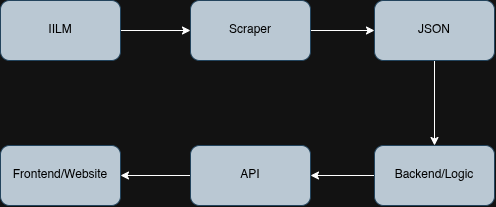

The diagram above was exported from draw.io. Its source (the exported page's mxGraphModel, read from the mxfile embedded in the PNG):
<mxGraphModel dx="1030" dy="646" grid="1" gridSize="10" guides="1" tooltips="1" connect="1" arrows="1" fold="1" page="1" pageScale="1" pageWidth="827" pageHeight="1169" math="0" shadow="0">
  <root>
    <mxCell id="0" />
    <mxCell id="1" parent="0" />
    <mxCell id="NnoGjb4a8W9_Dhi7xAcE-10" edge="1" parent="1" source="NnoGjb4a8W9_Dhi7xAcE-1" style="edgeStyle=orthogonalEdgeStyle;rounded=0;orthogonalLoop=1;jettySize=auto;html=1;entryX=0;entryY=0.5;entryDx=0;entryDy=0;fillColor=#bac8d3;strokeColor=#FFFFFF;fontColor=#000000;labelBorderColor=none;labelBackgroundColor=none;" target="NnoGjb4a8W9_Dhi7xAcE-4">
      <mxGeometry relative="1" as="geometry" />
    </mxCell>
    <mxCell id="NnoGjb4a8W9_Dhi7xAcE-1" parent="1" style="rounded=1;whiteSpace=wrap;html=1;fillColor=#bac8d3;strokeColor=#23445d;fontColor=#000000;labelBorderColor=none;labelBackgroundColor=none;" value="IILM" vertex="1">
      <mxGeometry height="60" width="120" x="40" y="380" as="geometry" />
    </mxCell>
    <mxCell id="NnoGjb4a8W9_Dhi7xAcE-11" edge="1" parent="1" source="NnoGjb4a8W9_Dhi7xAcE-4" style="edgeStyle=orthogonalEdgeStyle;rounded=0;orthogonalLoop=1;jettySize=auto;html=1;entryX=0;entryY=0.5;entryDx=0;entryDy=0;fillColor=#bac8d3;strokeColor=#FFFFFF;fontColor=#000000;labelBorderColor=none;labelBackgroundColor=none;" target="NnoGjb4a8W9_Dhi7xAcE-6">
      <mxGeometry relative="1" as="geometry" />
    </mxCell>
    <mxCell id="NnoGjb4a8W9_Dhi7xAcE-4" parent="1" style="rounded=1;whiteSpace=wrap;html=1;fillColor=#bac8d3;strokeColor=#23445d;fontColor=#000000;labelBorderColor=none;labelBackgroundColor=none;" value="Scraper" vertex="1">
      <mxGeometry height="60" width="120" x="230" y="380" as="geometry" />
    </mxCell>
    <mxCell id="NnoGjb4a8W9_Dhi7xAcE-12" edge="1" parent="1" source="NnoGjb4a8W9_Dhi7xAcE-6" style="edgeStyle=orthogonalEdgeStyle;rounded=0;orthogonalLoop=1;jettySize=auto;html=1;fillColor=#bac8d3;strokeColor=#FFFFFF;fontColor=#000000;labelBorderColor=none;labelBackgroundColor=none;" target="NnoGjb4a8W9_Dhi7xAcE-7">
      <mxGeometry relative="1" as="geometry" />
    </mxCell>
    <mxCell id="NnoGjb4a8W9_Dhi7xAcE-6" parent="1" style="rounded=1;whiteSpace=wrap;html=1;fillColor=#bac8d3;strokeColor=#23445d;fontColor=#000000;labelBorderColor=none;labelBackgroundColor=none;" value="JSON" vertex="1">
      <mxGeometry height="60" width="120" x="414" y="380" as="geometry" />
    </mxCell>
    <mxCell id="NnoGjb4a8W9_Dhi7xAcE-13" edge="1" parent="1" source="NnoGjb4a8W9_Dhi7xAcE-7" style="edgeStyle=orthogonalEdgeStyle;rounded=0;orthogonalLoop=1;jettySize=auto;html=1;entryX=1;entryY=0.5;entryDx=0;entryDy=0;fillColor=#bac8d3;strokeColor=#FFFFFF;fontColor=#000000;labelBorderColor=none;labelBackgroundColor=none;" target="NnoGjb4a8W9_Dhi7xAcE-8">
      <mxGeometry relative="1" as="geometry" />
    </mxCell>
    <mxCell id="NnoGjb4a8W9_Dhi7xAcE-7" parent="1" style="rounded=1;whiteSpace=wrap;html=1;fillColor=#bac8d3;strokeColor=#23445d;fontColor=#000000;labelBorderColor=none;labelBackgroundColor=none;" value="Backend/Logic" vertex="1">
      <mxGeometry height="60" width="120" x="414" y="525" as="geometry" />
    </mxCell>
    <mxCell id="NnoGjb4a8W9_Dhi7xAcE-14" edge="1" parent="1" source="NnoGjb4a8W9_Dhi7xAcE-8" style="edgeStyle=orthogonalEdgeStyle;rounded=0;orthogonalLoop=1;jettySize=auto;html=1;entryX=1;entryY=0.5;entryDx=0;entryDy=0;fillColor=#bac8d3;strokeColor=#FFFFFF;fontColor=#000000;labelBorderColor=none;labelBackgroundColor=none;" target="NnoGjb4a8W9_Dhi7xAcE-9">
      <mxGeometry relative="1" as="geometry" />
    </mxCell>
    <mxCell id="NnoGjb4a8W9_Dhi7xAcE-8" parent="1" style="rounded=1;whiteSpace=wrap;html=1;fillColor=#bac8d3;strokeColor=#23445d;fontColor=#000000;labelBorderColor=none;labelBackgroundColor=none;" value="API" vertex="1">
      <mxGeometry height="60" width="120" x="230" y="525" as="geometry" />
    </mxCell>
    <mxCell id="NnoGjb4a8W9_Dhi7xAcE-9" parent="1" style="rounded=1;whiteSpace=wrap;html=1;fillColor=#bac8d3;strokeColor=#23445d;fontColor=#000000;labelBorderColor=none;labelBackgroundColor=none;" value="Frontend/Website" vertex="1">
      <mxGeometry height="60" width="120" x="40" y="525" as="geometry" />
    </mxCell>
  </root>
</mxGraphModel>